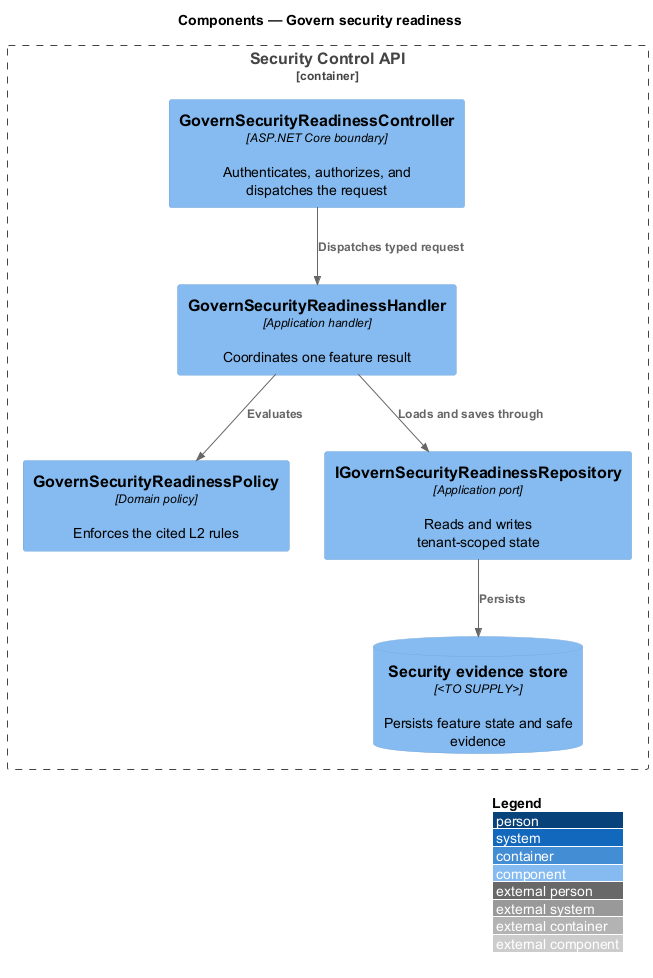

The diagram above was rendered by PlantUML. Its source (embedded in the PNG):
@startuml
!include <C4/C4_Component>
LAYOUT_WITH_LEGEND()
title Components — Govern security readiness

Container_Boundary(api, "Security Control API") {
  Component(controller, "GovernSecurityReadinessController", "ASP.NET Core boundary", "Authenticates, authorizes, and dispatches the request")
  Component(handler, "GovernSecurityReadinessHandler", "Application handler", "Coordinates one feature result")
  Component(policy, "GovernSecurityReadinessPolicy", "Domain policy", "Enforces the cited L2 rules")
  Component(repository, "IGovernSecurityReadinessRepository", "Application port", "Reads and writes tenant-scoped state")
  ComponentDb(store, "Security evidence store", "<TO SUPPLY>", "Persists feature state and safe evidence")
}

Rel(controller, handler, "Dispatches typed request")
Rel(handler, policy, "Evaluates")
Rel(handler, repository, "Loads and saves through")
Rel(repository, store, "Persists")
@enduml